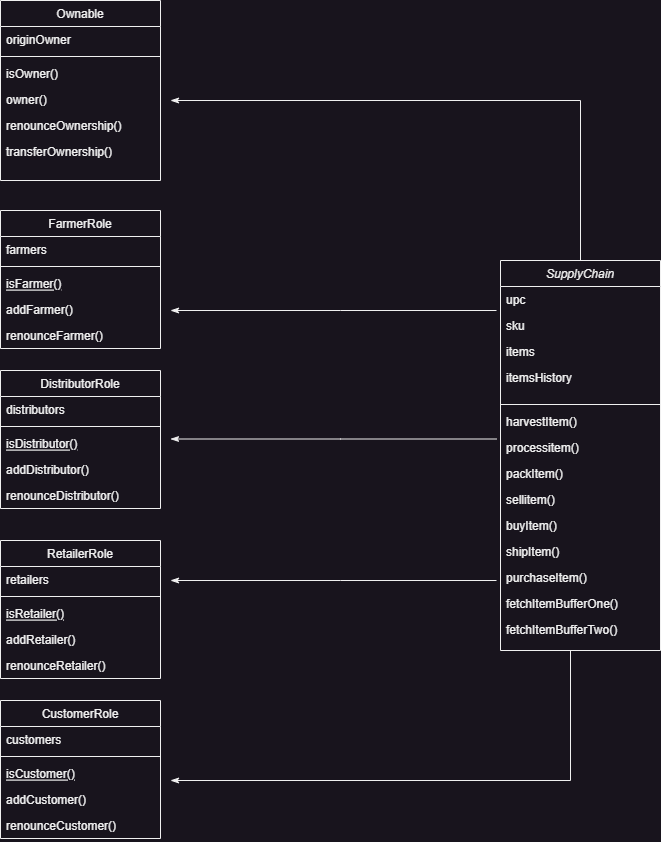

The diagram above was exported from draw.io. Its source (the exported page's mxGraphModel, read from the mxfile embedded in the PNG):
<mxGraphModel dx="1877" dy="573" grid="1" gridSize="10" guides="1" tooltips="1" connect="1" arrows="1" fold="1" page="1" pageScale="1" pageWidth="827" pageHeight="1169" math="0" shadow="0">
  <root>
    <mxCell id="WIyWlLk6GJQsqaUBKTNV-0" />
    <mxCell id="WIyWlLk6GJQsqaUBKTNV-1" parent="WIyWlLk6GJQsqaUBKTNV-0" />
    <mxCell id="zkfFHV4jXpPFQw0GAbJ--0" value="SupplyChain" style="swimlane;fontStyle=2;align=center;verticalAlign=top;childLayout=stackLayout;horizontal=1;startSize=26;horizontalStack=0;resizeParent=1;resizeLast=0;collapsible=1;marginBottom=0;rounded=0;shadow=0;strokeWidth=1;" parent="WIyWlLk6GJQsqaUBKTNV-1" vertex="1">
      <mxGeometry x="-260" y="290" width="160" height="390" as="geometry">
        <mxRectangle x="230" y="140" width="160" height="26" as="alternateBounds" />
      </mxGeometry>
    </mxCell>
    <mxCell id="zkfFHV4jXpPFQw0GAbJ--1" value="upc" style="text;align=left;verticalAlign=top;spacingLeft=4;spacingRight=4;overflow=hidden;rotatable=0;points=[[0,0.5],[1,0.5]];portConstraint=eastwest;" parent="zkfFHV4jXpPFQw0GAbJ--0" vertex="1">
      <mxGeometry y="26" width="160" height="26" as="geometry" />
    </mxCell>
    <mxCell id="zkfFHV4jXpPFQw0GAbJ--2" value="sku" style="text;align=left;verticalAlign=top;spacingLeft=4;spacingRight=4;overflow=hidden;rotatable=0;points=[[0,0.5],[1,0.5]];portConstraint=eastwest;rounded=0;shadow=0;html=0;" parent="zkfFHV4jXpPFQw0GAbJ--0" vertex="1">
      <mxGeometry y="52" width="160" height="26" as="geometry" />
    </mxCell>
    <mxCell id="zkfFHV4jXpPFQw0GAbJ--3" value="items" style="text;align=left;verticalAlign=top;spacingLeft=4;spacingRight=4;overflow=hidden;rotatable=0;points=[[0,0.5],[1,0.5]];portConstraint=eastwest;rounded=0;shadow=0;html=0;" parent="zkfFHV4jXpPFQw0GAbJ--0" vertex="1">
      <mxGeometry y="78" width="160" height="26" as="geometry" />
    </mxCell>
    <mxCell id="Jj8W3rzU0_sHecjEswJH-2" value="itemsHistory" style="text;align=left;verticalAlign=top;spacingLeft=4;spacingRight=4;overflow=hidden;rotatable=0;points=[[0,0.5],[1,0.5]];portConstraint=eastwest;rounded=0;shadow=0;html=0;" vertex="1" parent="zkfFHV4jXpPFQw0GAbJ--0">
      <mxGeometry y="104" width="160" height="36" as="geometry" />
    </mxCell>
    <mxCell id="zkfFHV4jXpPFQw0GAbJ--4" value="" style="line;html=1;strokeWidth=1;align=left;verticalAlign=middle;spacingTop=-1;spacingLeft=3;spacingRight=3;rotatable=0;labelPosition=right;points=[];portConstraint=eastwest;" parent="zkfFHV4jXpPFQw0GAbJ--0" vertex="1">
      <mxGeometry y="140" width="160" height="8" as="geometry" />
    </mxCell>
    <mxCell id="zkfFHV4jXpPFQw0GAbJ--5" value="harvestItem()" style="text;align=left;verticalAlign=top;spacingLeft=4;spacingRight=4;overflow=hidden;rotatable=0;points=[[0,0.5],[1,0.5]];portConstraint=eastwest;" parent="zkfFHV4jXpPFQw0GAbJ--0" vertex="1">
      <mxGeometry y="148" width="160" height="26" as="geometry" />
    </mxCell>
    <mxCell id="Jj8W3rzU0_sHecjEswJH-3" value="processitem()" style="text;align=left;verticalAlign=top;spacingLeft=4;spacingRight=4;overflow=hidden;rotatable=0;points=[[0,0.5],[1,0.5]];portConstraint=eastwest;" vertex="1" parent="zkfFHV4jXpPFQw0GAbJ--0">
      <mxGeometry y="174" width="160" height="26" as="geometry" />
    </mxCell>
    <mxCell id="Jj8W3rzU0_sHecjEswJH-4" value="packItem()" style="text;align=left;verticalAlign=top;spacingLeft=4;spacingRight=4;overflow=hidden;rotatable=0;points=[[0,0.5],[1,0.5]];portConstraint=eastwest;" vertex="1" parent="zkfFHV4jXpPFQw0GAbJ--0">
      <mxGeometry y="200" width="160" height="26" as="geometry" />
    </mxCell>
    <mxCell id="Jj8W3rzU0_sHecjEswJH-5" value="sellitem()" style="text;align=left;verticalAlign=top;spacingLeft=4;spacingRight=4;overflow=hidden;rotatable=0;points=[[0,0.5],[1,0.5]];portConstraint=eastwest;" vertex="1" parent="zkfFHV4jXpPFQw0GAbJ--0">
      <mxGeometry y="226" width="160" height="26" as="geometry" />
    </mxCell>
    <mxCell id="Jj8W3rzU0_sHecjEswJH-6" value="buyItem()" style="text;align=left;verticalAlign=top;spacingLeft=4;spacingRight=4;overflow=hidden;rotatable=0;points=[[0,0.5],[1,0.5]];portConstraint=eastwest;" vertex="1" parent="zkfFHV4jXpPFQw0GAbJ--0">
      <mxGeometry y="252" width="160" height="26" as="geometry" />
    </mxCell>
    <mxCell id="Jj8W3rzU0_sHecjEswJH-7" value="shipItem()" style="text;align=left;verticalAlign=top;spacingLeft=4;spacingRight=4;overflow=hidden;rotatable=0;points=[[0,0.5],[1,0.5]];portConstraint=eastwest;" vertex="1" parent="zkfFHV4jXpPFQw0GAbJ--0">
      <mxGeometry y="278" width="160" height="26" as="geometry" />
    </mxCell>
    <mxCell id="Jj8W3rzU0_sHecjEswJH-8" value="purchaseItem()" style="text;align=left;verticalAlign=top;spacingLeft=4;spacingRight=4;overflow=hidden;rotatable=0;points=[[0,0.5],[1,0.5]];portConstraint=eastwest;" vertex="1" parent="zkfFHV4jXpPFQw0GAbJ--0">
      <mxGeometry y="304" width="160" height="26" as="geometry" />
    </mxCell>
    <mxCell id="Jj8W3rzU0_sHecjEswJH-9" value="fetchItemBufferOne()" style="text;align=left;verticalAlign=top;spacingLeft=4;spacingRight=4;overflow=hidden;rotatable=0;points=[[0,0.5],[1,0.5]];portConstraint=eastwest;" vertex="1" parent="zkfFHV4jXpPFQw0GAbJ--0">
      <mxGeometry y="330" width="160" height="26" as="geometry" />
    </mxCell>
    <mxCell id="Jj8W3rzU0_sHecjEswJH-10" value="fetchItemBufferTwo()" style="text;align=left;verticalAlign=top;spacingLeft=4;spacingRight=4;overflow=hidden;rotatable=0;points=[[0,0.5],[1,0.5]];portConstraint=eastwest;" vertex="1" parent="zkfFHV4jXpPFQw0GAbJ--0">
      <mxGeometry y="356" width="160" height="26" as="geometry" />
    </mxCell>
    <mxCell id="zkfFHV4jXpPFQw0GAbJ--6" value="FarmerRole" style="swimlane;fontStyle=0;align=center;verticalAlign=top;childLayout=stackLayout;horizontal=1;startSize=26;horizontalStack=0;resizeParent=1;resizeLast=0;collapsible=1;marginBottom=0;rounded=0;shadow=0;strokeWidth=1;" parent="WIyWlLk6GJQsqaUBKTNV-1" vertex="1">
      <mxGeometry x="-760" y="240" width="160" height="138" as="geometry">
        <mxRectangle x="130" y="380" width="160" height="26" as="alternateBounds" />
      </mxGeometry>
    </mxCell>
    <mxCell id="zkfFHV4jXpPFQw0GAbJ--7" value="farmers" style="text;align=left;verticalAlign=top;spacingLeft=4;spacingRight=4;overflow=hidden;rotatable=0;points=[[0,0.5],[1,0.5]];portConstraint=eastwest;" parent="zkfFHV4jXpPFQw0GAbJ--6" vertex="1">
      <mxGeometry y="26" width="160" height="26" as="geometry" />
    </mxCell>
    <mxCell id="zkfFHV4jXpPFQw0GAbJ--9" value="" style="line;html=1;strokeWidth=1;align=left;verticalAlign=middle;spacingTop=-1;spacingLeft=3;spacingRight=3;rotatable=0;labelPosition=right;points=[];portConstraint=eastwest;" parent="zkfFHV4jXpPFQw0GAbJ--6" vertex="1">
      <mxGeometry y="52" width="160" height="8" as="geometry" />
    </mxCell>
    <mxCell id="zkfFHV4jXpPFQw0GAbJ--10" value="isFarmer()" style="text;align=left;verticalAlign=top;spacingLeft=4;spacingRight=4;overflow=hidden;rotatable=0;points=[[0,0.5],[1,0.5]];portConstraint=eastwest;fontStyle=4" parent="zkfFHV4jXpPFQw0GAbJ--6" vertex="1">
      <mxGeometry y="60" width="160" height="26" as="geometry" />
    </mxCell>
    <mxCell id="zkfFHV4jXpPFQw0GAbJ--11" value="addFarmer()" style="text;align=left;verticalAlign=top;spacingLeft=4;spacingRight=4;overflow=hidden;rotatable=0;points=[[0,0.5],[1,0.5]];portConstraint=eastwest;" parent="zkfFHV4jXpPFQw0GAbJ--6" vertex="1">
      <mxGeometry y="86" width="160" height="26" as="geometry" />
    </mxCell>
    <mxCell id="Jj8W3rzU0_sHecjEswJH-11" value="renounceFarmer()" style="text;align=left;verticalAlign=top;spacingLeft=4;spacingRight=4;overflow=hidden;rotatable=0;points=[[0,0.5],[1,0.5]];portConstraint=eastwest;" vertex="1" parent="zkfFHV4jXpPFQw0GAbJ--6">
      <mxGeometry y="112" width="160" height="26" as="geometry" />
    </mxCell>
    <mxCell id="zkfFHV4jXpPFQw0GAbJ--17" value="Ownable" style="swimlane;fontStyle=0;align=center;verticalAlign=top;childLayout=stackLayout;horizontal=1;startSize=26;horizontalStack=0;resizeParent=1;resizeLast=0;collapsible=1;marginBottom=0;rounded=0;shadow=0;strokeWidth=1;" parent="WIyWlLk6GJQsqaUBKTNV-1" vertex="1">
      <mxGeometry x="-760" y="30" width="160" height="180" as="geometry">
        <mxRectangle x="550" y="140" width="160" height="26" as="alternateBounds" />
      </mxGeometry>
    </mxCell>
    <mxCell id="zkfFHV4jXpPFQw0GAbJ--18" value="originOwner" style="text;align=left;verticalAlign=top;spacingLeft=4;spacingRight=4;overflow=hidden;rotatable=0;points=[[0,0.5],[1,0.5]];portConstraint=eastwest;" parent="zkfFHV4jXpPFQw0GAbJ--17" vertex="1">
      <mxGeometry y="26" width="160" height="26" as="geometry" />
    </mxCell>
    <mxCell id="zkfFHV4jXpPFQw0GAbJ--23" value="" style="line;html=1;strokeWidth=1;align=left;verticalAlign=middle;spacingTop=-1;spacingLeft=3;spacingRight=3;rotatable=0;labelPosition=right;points=[];portConstraint=eastwest;" parent="zkfFHV4jXpPFQw0GAbJ--17" vertex="1">
      <mxGeometry y="52" width="160" height="8" as="geometry" />
    </mxCell>
    <mxCell id="zkfFHV4jXpPFQw0GAbJ--24" value="isOwner()" style="text;align=left;verticalAlign=top;spacingLeft=4;spacingRight=4;overflow=hidden;rotatable=0;points=[[0,0.5],[1,0.5]];portConstraint=eastwest;" parent="zkfFHV4jXpPFQw0GAbJ--17" vertex="1">
      <mxGeometry y="60" width="160" height="26" as="geometry" />
    </mxCell>
    <mxCell id="zkfFHV4jXpPFQw0GAbJ--25" value="owner()&#10;" style="text;align=left;verticalAlign=top;spacingLeft=4;spacingRight=4;overflow=hidden;rotatable=0;points=[[0,0.5],[1,0.5]];portConstraint=eastwest;" parent="zkfFHV4jXpPFQw0GAbJ--17" vertex="1">
      <mxGeometry y="86" width="160" height="26" as="geometry" />
    </mxCell>
    <mxCell id="Jj8W3rzU0_sHecjEswJH-0" value="renounceOwnership()" style="text;align=left;verticalAlign=top;spacingLeft=4;spacingRight=4;overflow=hidden;rotatable=0;points=[[0,0.5],[1,0.5]];portConstraint=eastwest;" vertex="1" parent="zkfFHV4jXpPFQw0GAbJ--17">
      <mxGeometry y="112" width="160" height="26" as="geometry" />
    </mxCell>
    <mxCell id="Jj8W3rzU0_sHecjEswJH-1" value="transferOwnership()" style="text;align=left;verticalAlign=top;spacingLeft=4;spacingRight=4;overflow=hidden;rotatable=0;points=[[0,0.5],[1,0.5]];portConstraint=eastwest;" vertex="1" parent="zkfFHV4jXpPFQw0GAbJ--17">
      <mxGeometry y="138" width="160" height="26" as="geometry" />
    </mxCell>
    <mxCell id="zkfFHV4jXpPFQw0GAbJ--26" value="" style="endArrow=classicThin;shadow=0;strokeWidth=1;rounded=0;endFill=1;edgeStyle=elbowEdgeStyle;elbow=vertical;" parent="WIyWlLk6GJQsqaUBKTNV-1" source="zkfFHV4jXpPFQw0GAbJ--0" edge="1">
      <mxGeometry x="0.5" y="41" relative="1" as="geometry">
        <mxPoint x="-280" y="133" as="sourcePoint" />
        <mxPoint x="-590" y="130" as="targetPoint" />
        <mxPoint x="-40" y="32" as="offset" />
        <Array as="points">
          <mxPoint x="-370" y="130" />
        </Array>
      </mxGeometry>
    </mxCell>
    <mxCell id="Jj8W3rzU0_sHecjEswJH-12" value="" style="endArrow=classicThin;shadow=0;strokeWidth=1;rounded=0;endFill=1;edgeStyle=elbowEdgeStyle;elbow=vertical;" edge="1" parent="WIyWlLk6GJQsqaUBKTNV-1">
      <mxGeometry x="0.5" y="41" relative="1" as="geometry">
        <mxPoint x="-264" y="340" as="sourcePoint" />
        <mxPoint x="-590" y="340" as="targetPoint" />
        <mxPoint x="-40" y="32" as="offset" />
        <Array as="points">
          <mxPoint x="-420" y="340" />
        </Array>
      </mxGeometry>
    </mxCell>
    <mxCell id="Jj8W3rzU0_sHecjEswJH-13" value="DistributorRole" style="swimlane;fontStyle=0;align=center;verticalAlign=top;childLayout=stackLayout;horizontal=1;startSize=26;horizontalStack=0;resizeParent=1;resizeLast=0;collapsible=1;marginBottom=0;rounded=0;shadow=0;strokeWidth=1;" vertex="1" parent="WIyWlLk6GJQsqaUBKTNV-1">
      <mxGeometry x="-760" y="400" width="160" height="138" as="geometry">
        <mxRectangle x="130" y="380" width="160" height="26" as="alternateBounds" />
      </mxGeometry>
    </mxCell>
    <mxCell id="Jj8W3rzU0_sHecjEswJH-14" value="distributors" style="text;align=left;verticalAlign=top;spacingLeft=4;spacingRight=4;overflow=hidden;rotatable=0;points=[[0,0.5],[1,0.5]];portConstraint=eastwest;" vertex="1" parent="Jj8W3rzU0_sHecjEswJH-13">
      <mxGeometry y="26" width="160" height="26" as="geometry" />
    </mxCell>
    <mxCell id="Jj8W3rzU0_sHecjEswJH-15" value="" style="line;html=1;strokeWidth=1;align=left;verticalAlign=middle;spacingTop=-1;spacingLeft=3;spacingRight=3;rotatable=0;labelPosition=right;points=[];portConstraint=eastwest;" vertex="1" parent="Jj8W3rzU0_sHecjEswJH-13">
      <mxGeometry y="52" width="160" height="8" as="geometry" />
    </mxCell>
    <mxCell id="Jj8W3rzU0_sHecjEswJH-16" value="isDistributor()" style="text;align=left;verticalAlign=top;spacingLeft=4;spacingRight=4;overflow=hidden;rotatable=0;points=[[0,0.5],[1,0.5]];portConstraint=eastwest;fontStyle=4" vertex="1" parent="Jj8W3rzU0_sHecjEswJH-13">
      <mxGeometry y="60" width="160" height="26" as="geometry" />
    </mxCell>
    <mxCell id="Jj8W3rzU0_sHecjEswJH-17" value="addDistributor()" style="text;align=left;verticalAlign=top;spacingLeft=4;spacingRight=4;overflow=hidden;rotatable=0;points=[[0,0.5],[1,0.5]];portConstraint=eastwest;" vertex="1" parent="Jj8W3rzU0_sHecjEswJH-13">
      <mxGeometry y="86" width="160" height="26" as="geometry" />
    </mxCell>
    <mxCell id="Jj8W3rzU0_sHecjEswJH-18" value="renounceDistributor()" style="text;align=left;verticalAlign=top;spacingLeft=4;spacingRight=4;overflow=hidden;rotatable=0;points=[[0,0.5],[1,0.5]];portConstraint=eastwest;" vertex="1" parent="Jj8W3rzU0_sHecjEswJH-13">
      <mxGeometry y="112" width="160" height="26" as="geometry" />
    </mxCell>
    <mxCell id="Jj8W3rzU0_sHecjEswJH-19" value="RetailerRole" style="swimlane;fontStyle=0;align=center;verticalAlign=top;childLayout=stackLayout;horizontal=1;startSize=26;horizontalStack=0;resizeParent=1;resizeLast=0;collapsible=1;marginBottom=0;rounded=0;shadow=0;strokeWidth=1;" vertex="1" parent="WIyWlLk6GJQsqaUBKTNV-1">
      <mxGeometry x="-760" y="570" width="160" height="138" as="geometry">
        <mxRectangle x="130" y="380" width="160" height="26" as="alternateBounds" />
      </mxGeometry>
    </mxCell>
    <mxCell id="Jj8W3rzU0_sHecjEswJH-20" value="retailers" style="text;align=left;verticalAlign=top;spacingLeft=4;spacingRight=4;overflow=hidden;rotatable=0;points=[[0,0.5],[1,0.5]];portConstraint=eastwest;" vertex="1" parent="Jj8W3rzU0_sHecjEswJH-19">
      <mxGeometry y="26" width="160" height="26" as="geometry" />
    </mxCell>
    <mxCell id="Jj8W3rzU0_sHecjEswJH-21" value="" style="line;html=1;strokeWidth=1;align=left;verticalAlign=middle;spacingTop=-1;spacingLeft=3;spacingRight=3;rotatable=0;labelPosition=right;points=[];portConstraint=eastwest;" vertex="1" parent="Jj8W3rzU0_sHecjEswJH-19">
      <mxGeometry y="52" width="160" height="8" as="geometry" />
    </mxCell>
    <mxCell id="Jj8W3rzU0_sHecjEswJH-22" value="isRetailer()" style="text;align=left;verticalAlign=top;spacingLeft=4;spacingRight=4;overflow=hidden;rotatable=0;points=[[0,0.5],[1,0.5]];portConstraint=eastwest;fontStyle=4" vertex="1" parent="Jj8W3rzU0_sHecjEswJH-19">
      <mxGeometry y="60" width="160" height="26" as="geometry" />
    </mxCell>
    <mxCell id="Jj8W3rzU0_sHecjEswJH-23" value="addRetailer()" style="text;align=left;verticalAlign=top;spacingLeft=4;spacingRight=4;overflow=hidden;rotatable=0;points=[[0,0.5],[1,0.5]];portConstraint=eastwest;" vertex="1" parent="Jj8W3rzU0_sHecjEswJH-19">
      <mxGeometry y="86" width="160" height="26" as="geometry" />
    </mxCell>
    <mxCell id="Jj8W3rzU0_sHecjEswJH-24" value="renounceRetailer()" style="text;align=left;verticalAlign=top;spacingLeft=4;spacingRight=4;overflow=hidden;rotatable=0;points=[[0,0.5],[1,0.5]];portConstraint=eastwest;" vertex="1" parent="Jj8W3rzU0_sHecjEswJH-19">
      <mxGeometry y="112" width="160" height="26" as="geometry" />
    </mxCell>
    <mxCell id="Jj8W3rzU0_sHecjEswJH-25" value="CustomerRole" style="swimlane;fontStyle=0;align=center;verticalAlign=top;childLayout=stackLayout;horizontal=1;startSize=26;horizontalStack=0;resizeParent=1;resizeLast=0;collapsible=1;marginBottom=0;rounded=0;shadow=0;strokeWidth=1;" vertex="1" parent="WIyWlLk6GJQsqaUBKTNV-1">
      <mxGeometry x="-760" y="730" width="160" height="138" as="geometry">
        <mxRectangle x="130" y="380" width="160" height="26" as="alternateBounds" />
      </mxGeometry>
    </mxCell>
    <mxCell id="Jj8W3rzU0_sHecjEswJH-26" value="customers" style="text;align=left;verticalAlign=top;spacingLeft=4;spacingRight=4;overflow=hidden;rotatable=0;points=[[0,0.5],[1,0.5]];portConstraint=eastwest;" vertex="1" parent="Jj8W3rzU0_sHecjEswJH-25">
      <mxGeometry y="26" width="160" height="26" as="geometry" />
    </mxCell>
    <mxCell id="Jj8W3rzU0_sHecjEswJH-27" value="" style="line;html=1;strokeWidth=1;align=left;verticalAlign=middle;spacingTop=-1;spacingLeft=3;spacingRight=3;rotatable=0;labelPosition=right;points=[];portConstraint=eastwest;" vertex="1" parent="Jj8W3rzU0_sHecjEswJH-25">
      <mxGeometry y="52" width="160" height="8" as="geometry" />
    </mxCell>
    <mxCell id="Jj8W3rzU0_sHecjEswJH-28" value="isCustomer()" style="text;align=left;verticalAlign=top;spacingLeft=4;spacingRight=4;overflow=hidden;rotatable=0;points=[[0,0.5],[1,0.5]];portConstraint=eastwest;fontStyle=4" vertex="1" parent="Jj8W3rzU0_sHecjEswJH-25">
      <mxGeometry y="60" width="160" height="26" as="geometry" />
    </mxCell>
    <mxCell id="Jj8W3rzU0_sHecjEswJH-29" value="addCustomer()" style="text;align=left;verticalAlign=top;spacingLeft=4;spacingRight=4;overflow=hidden;rotatable=0;points=[[0,0.5],[1,0.5]];portConstraint=eastwest;" vertex="1" parent="Jj8W3rzU0_sHecjEswJH-25">
      <mxGeometry y="86" width="160" height="26" as="geometry" />
    </mxCell>
    <mxCell id="Jj8W3rzU0_sHecjEswJH-30" value="renounceCustomer()" style="text;align=left;verticalAlign=top;spacingLeft=4;spacingRight=4;overflow=hidden;rotatable=0;points=[[0,0.5],[1,0.5]];portConstraint=eastwest;" vertex="1" parent="Jj8W3rzU0_sHecjEswJH-25">
      <mxGeometry y="112" width="160" height="26" as="geometry" />
    </mxCell>
    <mxCell id="Jj8W3rzU0_sHecjEswJH-31" value="" style="endArrow=classicThin;shadow=0;strokeWidth=1;rounded=0;endFill=1;edgeStyle=elbowEdgeStyle;elbow=vertical;" edge="1" parent="WIyWlLk6GJQsqaUBKTNV-1">
      <mxGeometry x="0.5" y="41" relative="1" as="geometry">
        <mxPoint x="-264" y="468.5" as="sourcePoint" />
        <mxPoint x="-590" y="468.5" as="targetPoint" />
        <mxPoint x="-40" y="32" as="offset" />
        <Array as="points">
          <mxPoint x="-420" y="468.5" />
        </Array>
      </mxGeometry>
    </mxCell>
    <mxCell id="Jj8W3rzU0_sHecjEswJH-32" value="" style="endArrow=classicThin;shadow=0;strokeWidth=1;rounded=0;endFill=1;edgeStyle=elbowEdgeStyle;elbow=vertical;" edge="1" parent="WIyWlLk6GJQsqaUBKTNV-1">
      <mxGeometry x="0.5" y="41" relative="1" as="geometry">
        <mxPoint x="-264" y="610" as="sourcePoint" />
        <mxPoint x="-590" y="610" as="targetPoint" />
        <mxPoint x="-40" y="32" as="offset" />
        <Array as="points">
          <mxPoint x="-420" y="610" />
        </Array>
      </mxGeometry>
    </mxCell>
    <mxCell id="Jj8W3rzU0_sHecjEswJH-34" value="" style="endArrow=classicThin;shadow=0;strokeWidth=1;rounded=0;endFill=1;edgeStyle=elbowEdgeStyle;elbow=vertical;" edge="1" parent="WIyWlLk6GJQsqaUBKTNV-1">
      <mxGeometry x="0.5" y="41" relative="1" as="geometry">
        <mxPoint x="-190" y="680" as="sourcePoint" />
        <mxPoint x="-590" y="810" as="targetPoint" />
        <mxPoint x="-40" y="32" as="offset" />
        <Array as="points">
          <mxPoint x="-390" y="810" />
        </Array>
      </mxGeometry>
    </mxCell>
  </root>
</mxGraphModel>